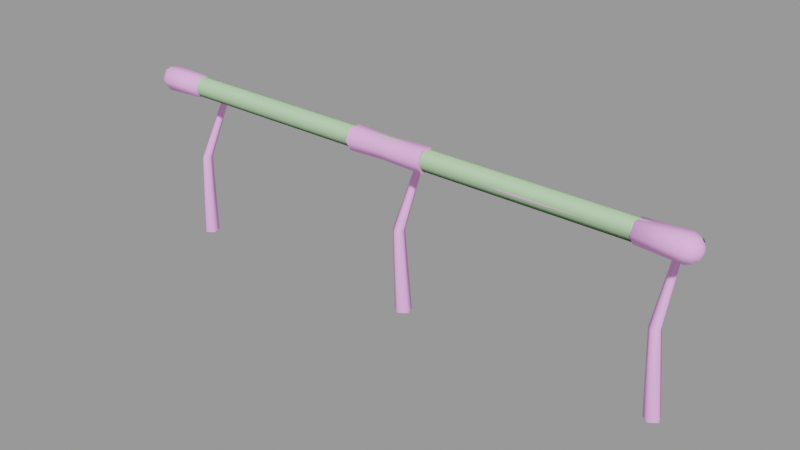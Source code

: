 # Source: handrail001_i1.blend  (saved by Blender 2.92.15; exported with 4.5.12 LTS)
import bpy
from mathutils import Matrix  # noqa: F401  (used for matrix-valued properties, if any)

bpy.ops.wm.read_factory_settings(use_empty=True)
scene = bpy.context.scene
scene.name = 'handrail001_i1.qc'

# ---- collections
col_handrail001_i1 = bpy.data.collections.new('handrail001_i1'); scene.collection.children.link(col_handrail001_i1)

# ---- materials (node trees are filled in below, after node groups)
mat_handrail001_l1 = bpy.data.materials.new('handrail001_L1')
mat_handrail001_l1.use_transparent_shadow = False
mat_handrail001_l1.diffuse_color = (0.99, 0.4564, 0.9775, 1.0)
mat_phy = bpy.data.materials.new('  phy')
mat_phy.use_transparent_shadow = False
mat_phy.diffuse_color = (0.5692, 0.8797, 0.5093, 1.0)

# ---- material node trees

# ---- meshes
me_handrail001_i1_reference = bpy.data.meshes.new('handrail001_i1_reference')
me_handrail001_i1_reference.from_pydata([(60.81, 5.011, 38.11), (59.55, -1.778, 40.31), (60.9, -1.849, 40.31), (59.47, 5.011, 38.11), (-66.29, -5.126, 37.27), (-67.62, -6.07, 39.86), (-67.65, -4.865, 37.77), (-66.36, -2.132, 37.27), (-67.7, -2.455, 37.77), (-56.35, -2.124, 37.65), (-56.3, -4.679, 37.65), (-66.26, -6.623, 39.86), (-67.65, -4.865, 41.95), (-56.27, -5.957, 39.86), (-66.29, -5.126, 42.45), (-67.7, -2.455, 41.95), (-68.7, -2.998, 41.05), (-68.71, -2.313, 39.86), (-69.02, -3.691, 39.86), (-68.7, -2.998, 38.67), (-68.66, -4.368, 38.67), (-68.65, -5.053, 39.86), (-68.66, -4.368, 41.05), (-67.73, -1.25, 39.86), (-56.38, -0.8458, 39.86), (-66.4, -0.6354, 39.86), (-66.36, -2.132, 42.45), (-56.3, -4.679, 42.07), (-56.35, -2.124, 42.07), (-59.83, 6.432, 31.9), (-59.31, -0.9724, 20.18), (-59.78, 0.4894, 20.19), (-59.51, 5.444, 31.91), (-59.83, 6.329, 35.36), (-59.51, 5.342, 35.37), (-59.68, 5.011, 38.11), (-59.26, 4.083, 37.23), (-59.76, -1.778, 40.31), (-59.33, -2.093, 39.08), (-59.79, -0.8339, -0.1702), (-60.46, 1.227, -0.1547), (-61.54, -2.108, -0.1701), (-60.55, -1.876, 20.18), (-60.35, 4.834, 31.91), (-60.35, 4.731, 35.37), (-60.35, 3.51, 36.69), (-60.41, -2.358, 38.31), (-61.11, -1.849, 40.31), (-61.02, 5.011, 38.11), (0.6178, 5.011, 38.11), (-0.7317, -1.814, 40.32), (0.6311, -1.814, 40.32), (-0.7266, 5.011, 38.11), (68.45, -4.368, 41.05), (68.44, -5.053, 39.86), (68.81, -3.691, 39.86), (68.45, -4.368, 38.67), (68.49, -2.998, 38.67), (68.5, -2.313, 39.86), (68.49, -2.998, 41.05), (67.49, -2.455, 41.95), (67.43, -4.865, 41.95), (67.41, -6.07, 39.86), (67.43, -4.865, 37.77), (67.49, -2.455, 37.77), (67.52, -1.25, 39.86), (56.14, -2.124, 37.65), (66.19, -0.6354, 39.86), (66.15, -2.132, 37.27), (66.15, -2.132, 42.45), (66.08, -5.126, 42.45), (66.05, -6.623, 39.86), (66.08, -5.126, 37.27), (56.09, -4.679, 37.65), (56.17, -0.8458, 39.86), (56.14, -2.124, 42.07), (56.09, -4.679, 42.07), (56.06, -5.957, 39.86), (-61.79, -0.9727, 20.19), (-61.19, 5.444, 31.91), (-61.19, 5.342, 35.37), (-61.44, 4.083, 37.23), (-63.3, -0.8344, -0.1545), (-62.63, 1.226, -0.1449), (-61.32, 0.4892, 20.2), (-60.87, 6.432, 31.9), (-60.87, 6.329, 35.36), (-61.5, -2.208, 39.08), (56.94, -2.23, 41.65), (56.99, -1.179, 39.82), (32.94, -1.938, 39.82), (-31.14, -0.8907, 39.82), (32.36, -2.84, 41.39), (56.83, -4.333, 41.65), (-31.37, -1.812, 38.22), (32.36, -2.84, 38.26), (56.94, -2.23, 38.0), (31.76, -4.646, 38.26), (56.83, -4.333, 38.0), (31.73, -5.548, 39.82), (56.77, -5.384, 39.82), (31.76, -4.646, 41.39), (-31.37, -1.812, 41.42), (-31.62, -3.654, 41.42), (-31.62, -4.576, 39.82), (-31.62, -3.654, 38.22), (-1.936, 0.3274, -0.1637), (-0.05439, -1.04, -0.168), (-0.05439, -1.898, 20.19), (-1.355, -0.9528, 20.19), (-0.05439, 4.834, 31.91), (-1.217, 2.539, -0.1568), (-0.8581, 0.5759, 20.19), (-0.8942, 5.444, 31.91), (-0.5734, 6.432, 31.9), (-0.8942, 5.342, 35.37), (-0.5734, 6.329, 35.36), (-1.142, 4.083, 37.23), (-1.153, -2.156, 39.07), (-0.05439, 4.731, 35.37), (-0.05439, 3.51, 36.69), (-0.05028, -2.367, 38.3), (-57.15, -2.23, 38.0), (-57.2, -1.179, 39.82), (-57.04, -4.333, 38.0), (-56.98, -5.384, 39.82), (-57.04, -4.333, 41.65), (-57.15, -2.23, 41.65), (1.052, -2.156, 39.07), (1.033, 4.083, 37.23), (0.7854, 5.342, 35.37), (0.4646, 6.329, 35.36), (0.7854, 5.444, 31.91), (0.4646, 6.432, 31.9), (1.246, -0.9528, 20.19), (0.7493, 0.5759, 20.19), (1.827, 0.3274, -0.1637), (1.108, 2.539, -0.1568), (59.62, 6.329, 35.36), (59.05, 4.083, 37.23), (59.3, 5.342, 35.37), (59.62, 6.432, 31.9), (59.3, 5.444, 31.91), (59.57, 0.4894, 20.19), (59.1, -0.9724, 20.18), (60.25, 2.265, -0.1547), (59.58, 0.2048, -0.1702), (59.12, -2.093, 39.08), (60.2, -2.358, 38.31), (60.14, 3.51, 36.69), (60.14, 4.731, 35.37), (60.14, 4.834, 31.91), (60.34, -1.876, 20.18), (61.33, -1.069, -0.1701), (63.08, 0.2043, -0.1545), (62.41, 2.265, -0.1449), (61.11, 0.4892, 20.2), (61.58, -0.9727, 20.19), (60.66, 6.432, 31.9), (60.98, 5.444, 31.91), (60.66, 6.329, 35.36), (60.98, 5.342, 35.37), (61.23, 4.083, 37.23), (61.29, -2.208, 39.08), (-9.386, -0.6142, 39.83), (-0.6579, -2.211, 42.03), (-0.6579, -0.9423, 39.83), (-9.386, -2.042, 42.3), (-0.6579, -4.748, 42.03), (-9.386, -4.898, 42.3), (-0.6579, -6.017, 39.83), (-9.386, -6.326, 39.83), (-0.6579, -4.748, 37.63), (-9.386, -4.898, 37.35), (-0.6579, -2.211, 37.63), (-9.386, -2.042, 37.35), (9.374, -0.6142, 39.83), (9.374, -2.042, 37.35), (9.374, -4.898, 37.35), (9.374, -6.326, 39.83), (9.374, -4.898, 42.3), (9.374, -2.042, 42.3)], [], [(0, 1, 2), (0, 3, 1), (4, 5, 6), (7, 6, 8), (7, 4, 6), (4, 7, 9), (4, 9, 10), (11, 4, 10), (4, 11, 5), (11, 12, 5), (11, 10, 13), (14, 11, 13), (11, 14, 12), (14, 15, 12), (16, 12, 15), (17, 16, 15), (18, 16, 17), (18, 17, 19), (18, 19, 20), (20, 19, 8), (20, 8, 6), (21, 20, 6), (21, 6, 5), (22, 21, 5), (22, 5, 12), (16, 22, 12), (18, 22, 16), (18, 21, 22), (18, 20, 21), (19, 23, 8), (19, 17, 23), (17, 15, 23), (7, 24, 9), (7, 25, 24), (25, 7, 8), (25, 8, 23), (26, 25, 23), (26, 23, 15), (14, 26, 15), (26, 14, 27), (14, 13, 27), (25, 28, 24), (25, 26, 28), (26, 27, 28), (29, 30, 31), (29, 32, 30), (33, 32, 29), (33, 34, 32), (35, 34, 33), (35, 36, 34), (37, 36, 35), (37, 38, 36), (31, 39, 40), (31, 30, 39), (30, 41, 39), (30, 42, 41), (32, 42, 30), (32, 43, 42), (34, 43, 32), (34, 44, 43), (36, 44, 34), (36, 45, 44), (38, 45, 36), (38, 46, 45), (47, 35, 48), (47, 37, 35), (49, 50, 51), (49, 52, 50), (53, 54, 55), (54, 56, 55), (56, 57, 55), (57, 58, 55), (58, 59, 55), (59, 53, 55), (60, 53, 59), (60, 61, 53), (61, 54, 53), (61, 62, 54), (62, 56, 54), (62, 63, 56), (63, 57, 56), (63, 64, 57), (64, 58, 57), (64, 65, 58), (65, 59, 58), (65, 60, 59), (66, 67, 68), (65, 68, 67), (60, 65, 67), (60, 67, 69), (61, 60, 69), (61, 69, 70), (62, 61, 70), (62, 70, 71), (63, 62, 71), (63, 71, 72), (64, 63, 72), (64, 72, 68), (73, 68, 72), (73, 66, 68), (65, 64, 68), (66, 74, 67), (74, 69, 67), (74, 75, 69), (75, 70, 69), (75, 76, 70), (76, 71, 70), (76, 77, 71), (77, 72, 71), (77, 73, 72), (43, 78, 42), (43, 79, 78), (44, 79, 43), (44, 80, 79), (45, 80, 44), (45, 81, 80), (46, 81, 45), (42, 82, 41), (42, 78, 82), (78, 83, 82), (78, 84, 83), (79, 84, 78), (79, 85, 84), (80, 85, 79), (80, 86, 85), (81, 86, 80), (81, 48, 86), (87, 48, 81), (46, 87, 81), (87, 47, 48), (88, 89, 90), (91, 92, 90), (88, 90, 92), (93, 88, 92), (94, 91, 90), (94, 90, 95), (89, 95, 90), (89, 96, 95), (96, 97, 95), (96, 98, 97), (98, 99, 97), (98, 100, 99), (100, 101, 99), (100, 93, 101), (93, 92, 101), (102, 101, 92), (91, 102, 92), (102, 103, 101), (103, 99, 101), (103, 104, 99), (104, 97, 99), (104, 105, 97), (105, 95, 97), (105, 94, 95), (106, 107, 108), (109, 108, 110), (106, 108, 109), (111, 106, 109), (111, 109, 112), (112, 109, 113), (112, 113, 114), (114, 113, 115), (114, 115, 116), (116, 115, 117), (116, 117, 52), (52, 117, 118), (52, 118, 50), (109, 110, 113), (113, 110, 119), (113, 119, 115), (115, 119, 120), (115, 120, 117), (117, 120, 121), (117, 121, 118), (91, 122, 123), (91, 94, 122), (94, 124, 122), (94, 105, 124), (105, 125, 124), (105, 104, 125), (104, 126, 125), (104, 103, 126), (103, 127, 126), (103, 102, 127), (102, 123, 127), (102, 91, 123), (120, 128, 121), (120, 129, 128), (129, 51, 128), (129, 49, 51), (130, 49, 129), (130, 131, 49), (132, 131, 130), (132, 133, 131), (134, 133, 132), (134, 135, 133), (136, 135, 134), (136, 137, 135), (107, 136, 134), (107, 134, 108), (108, 134, 132), (108, 132, 110), (110, 132, 130), (110, 130, 119), (119, 130, 129), (119, 129, 120), (138, 139, 3), (138, 140, 139), (141, 140, 138), (141, 142, 140), (143, 142, 141), (143, 144, 142), (145, 144, 143), (145, 146, 144), (3, 147, 1), (3, 139, 147), (139, 148, 147), (139, 149, 148), (140, 149, 139), (140, 150, 149), (142, 150, 140), (142, 151, 150), (144, 151, 142), (144, 152, 151), (146, 152, 144), (146, 153, 152), (154, 155, 156), (153, 157, 152), (153, 154, 157), (154, 156, 157), (157, 156, 158), (157, 158, 159), (159, 158, 160), (159, 160, 161), (161, 160, 0), (161, 0, 162), (162, 0, 2), (162, 2, 163), (149, 162, 163), (149, 163, 148), (150, 162, 149), (150, 161, 162), (151, 161, 150), (151, 159, 161), (152, 159, 151), (152, 157, 159), (10, 27, 13), (10, 28, 27), (10, 24, 28), (10, 9, 24), (164, 165, 166), (164, 167, 165), (167, 168, 165), (167, 169, 168), (169, 170, 168), (169, 171, 170), (171, 172, 170), (171, 173, 172), (173, 174, 172), (173, 175, 174), (175, 164, 166), (175, 166, 174), (176, 174, 166), (176, 177, 174), (177, 172, 174), (177, 178, 172), (178, 170, 172), (178, 179, 170), (179, 168, 170), (179, 180, 168), (180, 165, 168), (180, 181, 165), (181, 166, 165), (181, 176, 166), (77, 66, 73), (77, 74, 66), (77, 75, 74), (77, 76, 75), (160, 3, 0), (160, 138, 3), (158, 138, 160), (158, 141, 138), (156, 141, 158), (156, 143, 141), (155, 143, 156), (155, 145, 143), (84, 40, 83), (84, 31, 40), (85, 31, 84), (85, 29, 31), (86, 29, 85), (86, 33, 29), (48, 33, 86), (48, 35, 33), (171, 175, 173), (171, 164, 175), (171, 167, 164), (171, 169, 167), (131, 52, 49), (131, 116, 52), (133, 116, 131), (133, 114, 116), (135, 114, 133), (135, 112, 114), (137, 112, 135), (137, 111, 112), (176, 178, 177), (176, 179, 178), (176, 180, 179), (176, 181, 180)])
me_handrail001_i1_reference.polygons.foreach_set('use_smooth', [True] * 310)
_k = set([(164, 167), (164, 175), (167, 169), (169, 171), (171, 173), (173, 175), (176, 177), (176, 181), (177, 178), (178, 179), (179, 180), (180, 181)])
me_handrail001_i1_reference.attributes.new('sharp_edge', 'BOOLEAN', 'EDGE').data.foreach_set('value', [ (min(e.vertices), max(e.vertices)) in _k for e in me_handrail001_i1_reference.edges])
_uv = me_handrail001_i1_reference.uv_layers.new(name='UVMap')
_uv.uv.foreach_set('vector', [0.1285, 0.1977, 0.1732, 0.2862, 0.1559, 0.2924, 0.1285, 0.1977, 0.1461, 0.1924, 0.1732, 0.2862, 0.6544, 0.8204, 0.691, 0.7971, 0.6544, 0.7971, 0.6177, 0.8204, 0.6544, 0.7971, 0.6177, 0.7971, 0.6177, 0.8204, 0.6544, 0.8204, 0.6544, 0.7971, 0.6544, 0.8204, 0.6177, 0.8204, 0.6177, 0.9939, 0.6544, 0.8204, 0.6177, 0.9939, 0.6544, 0.9939, 0.691, 0.8204, 0.6544, 0.8204, 0.6544, 0.9939, 0.6544, 0.8204, 0.691, 0.8204, 0.691, 0.7971, 0.691, 0.8204, 0.7275, 0.7968, 0.691, 0.7971, 0.691, 0.8204, 0.6544, 0.9939, 0.691, 0.9939, 0.7277, 0.8204, 0.691, 0.8204, 0.691, 0.9939, 0.691, 0.8204, 0.7277, 0.8204, 0.7275, 0.7968, 0.7277, 0.8204, 0.7652, 0.7968, 0.7275, 0.7968, 0.7576, 0.7821, 0.7275, 0.7968, 0.7652, 0.7968, 0.7686, 0.763, 0.7576, 0.7821, 0.7652, 0.7968, 0.7466, 0.763, 0.7576, 0.7821, 0.7686, 0.763, 0.7466, 0.763, 0.7686, 0.763, 0.7576, 0.7439, 0.7466, 0.763, 0.7576, 0.7439, 0.7356, 0.7439, 0.7356, 0.7439, 0.7576, 0.7439, 0.766, 0.7295, 0.7356, 0.7439, 0.766, 0.7295, 0.7272, 0.7295, 0.7246, 0.763, 0.7356, 0.7439, 0.7272, 0.7295, 0.7246, 0.763, 0.7272, 0.7295, 0.7079, 0.763, 0.7356, 0.7821, 0.7246, 0.763, 0.7079, 0.763, 0.7356, 0.7821, 0.7079, 0.763, 0.7275, 0.7968, 0.7576, 0.7821, 0.7356, 0.7821, 0.7275, 0.7968, 0.7466, 0.763, 0.7356, 0.7821, 0.7576, 0.7821, 0.7466, 0.763, 0.7246, 0.763, 0.7356, 0.7821, 0.7466, 0.763, 0.7356, 0.7439, 0.7246, 0.763, 0.7576, 0.7439, 0.7853, 0.763, 0.766, 0.7295, 0.7576, 0.7439, 0.7686, 0.763, 0.7853, 0.763, 0.7686, 0.763, 0.7652, 0.7968, 0.7853, 0.763, 0.8377, 0.8204, 0.801, 0.9939, 0.8377, 0.9939, 0.8377, 0.8204, 0.801, 0.8204, 0.801, 0.9939, 0.801, 0.8204, 0.8377, 0.8204, 0.8377, 0.7971, 0.801, 0.8204, 0.8377, 0.7971, 0.801, 0.7971, 0.7644, 0.8204, 0.801, 0.8204, 0.801, 0.7971, 0.7644, 0.8204, 0.801, 0.7971, 0.7652, 0.7968, 0.7277, 0.8204, 0.7644, 0.8204, 0.7652, 0.7968, 0.7644, 0.8204, 0.7277, 0.8204, 0.7277, 0.9939, 0.7277, 0.8204, 0.691, 0.9939, 0.7277, 0.9939, 0.801, 0.8204, 0.7644, 0.9939, 0.801, 0.9939, 0.801, 0.8204, 0.7644, 0.8204, 0.7644, 0.9939, 0.7644, 0.8204, 0.7277, 0.9939, 0.7644, 0.9939, 0.8319, 0.4185, 0.739, 0.2657, 0.7589, 0.2657, 0.8319, 0.4185, 0.8184, 0.4191, 0.739, 0.2657, 0.8329, 0.4627, 0.8184, 0.4191, 0.8319, 0.4185, 0.8329, 0.4627, 0.8191, 0.4638, 0.8184, 0.4191, 0.8209, 0.4997, 0.8191, 0.4638, 0.8329, 0.4627, 0.8209, 0.4997, 0.8064, 0.4902, 0.8191, 0.4638, 0.7431, 0.5483, 0.8064, 0.4902, 0.8209, 0.4997, 0.7431, 0.5483, 0.7346, 0.5333, 0.8064, 0.4902, 0.7589, 0.2657, 0.7452, 0.003174, 0.7732, 0.001854, 0.7589, 0.2657, 0.739, 0.2657, 0.7452, 0.003174, 0.739, 0.2657, 0.7172, 0.003001, 0.7452, 0.003174, 0.739, 0.2657, 0.7202, 0.2676, 0.7172, 0.003001, 0.8184, 0.4191, 0.7202, 0.2676, 0.739, 0.2657, 0.8184, 0.4191, 0.8055, 0.42, 0.7202, 0.2676, 0.8191, 0.4638, 0.8055, 0.42, 0.8184, 0.4191, 0.8191, 0.4638, 0.8058, 0.4628, 0.8055, 0.42, 0.8064, 0.4902, 0.8058, 0.4628, 0.8191, 0.4638, 0.8064, 0.4902, 0.7926, 0.48, 0.8058, 0.4628, 0.7346, 0.5333, 0.7926, 0.48, 0.8064, 0.4902, 0.7346, 0.5333, 0.7252, 0.5188, 0.7926, 0.48, 0.1559, 0.2924, 0.1461, 0.1924, 0.1285, 0.1977, 0.1559, 0.2924, 0.1732, 0.2862, 0.1461, 0.1924, 0.159, 0.1962, 0.205, 0.2848, 0.1871, 0.2902, 0.159, 0.1962, 0.1766, 0.1909, 0.205, 0.2848, 0.7356, 0.7821, 0.7246, 0.763, 0.7466, 0.763, 0.7246, 0.763, 0.7356, 0.7439, 0.7466, 0.763, 0.7356, 0.7439, 0.7576, 0.7439, 0.7466, 0.763, 0.7576, 0.7439, 0.7686, 0.763, 0.7466, 0.763, 0.7686, 0.763, 0.7576, 0.7821, 0.7466, 0.763, 0.7576, 0.7821, 0.7356, 0.7821, 0.7466, 0.763, 0.7652, 0.7968, 0.7356, 0.7821, 0.7576, 0.7821, 0.7652, 0.7968, 0.7275, 0.7968, 0.7356, 0.7821, 0.7275, 0.7968, 0.7246, 0.763, 0.7356, 0.7821, 0.7275, 0.7968, 0.7079, 0.763, 0.7246, 0.763, 0.7079, 0.763, 0.7356, 0.7439, 0.7246, 0.763, 0.7079, 0.763, 0.7272, 0.7295, 0.7356, 0.7439, 0.7272, 0.7295, 0.7576, 0.7439, 0.7356, 0.7439, 0.7272, 0.7295, 0.766, 0.7295, 0.7576, 0.7439, 0.766, 0.7295, 0.7686, 0.763, 0.7576, 0.7439, 0.766, 0.7295, 0.7853, 0.763, 0.7686, 0.763, 0.7853, 0.763, 0.7576, 0.7821, 0.7686, 0.763, 0.7853, 0.763, 0.7652, 0.7968, 0.7576, 0.7821, 0.8377, 0.9939, 0.801, 0.8204, 0.8377, 0.8204, 0.801, 0.7971, 0.8377, 0.8204, 0.801, 0.8204, 0.7652, 0.7968, 0.801, 0.7971, 0.801, 0.8204, 0.7652, 0.7968, 0.801, 0.8204, 0.7644, 0.8204, 0.7275, 0.7968, 0.7652, 0.7968, 0.7644, 0.8204, 0.7275, 0.7968, 0.7644, 0.8204, 0.7277, 0.8204, 0.691, 0.7971, 0.7275, 0.7968, 0.7277, 0.8204, 0.691, 0.7971, 0.7277, 0.8204, 0.691, 0.8204, 0.6544, 0.7971, 0.691, 0.7971, 0.691, 0.8204, 0.6544, 0.7971, 0.691, 0.8204, 0.6544, 0.8204, 0.6177, 0.7971, 0.6544, 0.7971, 0.6544, 0.8204, 0.6177, 0.7971, 0.6544, 0.8204, 0.6177, 0.8204, 0.6544, 0.9939, 0.6177, 0.8204, 0.6544, 0.8204, 0.6544, 0.9939, 0.6177, 0.9939, 0.6177, 0.8204, 0.801, 0.7971, 0.8377, 0.7971, 0.8377, 0.8204, 0.8377, 0.9939, 0.801, 0.9939, 0.801, 0.8204, 0.801, 0.9939, 0.7644, 0.8204, 0.801, 0.8204, 0.801, 0.9939, 0.7644, 0.9939, 0.7644, 0.8204, 0.7644, 0.9939, 0.7277, 0.8204, 0.7644, 0.8204, 0.7644, 0.9939, 0.7277, 0.9939, 0.7277, 0.8204, 0.7277, 0.9939, 0.691, 0.8204, 0.7277, 0.8204, 0.7277, 0.9939, 0.691, 0.9939, 0.691, 0.8204, 0.691, 0.9939, 0.6544, 0.8204, 0.691, 0.8204, 0.691, 0.9939, 0.6544, 0.9939, 0.6544, 0.8204, 0.7157, 0.4316, 0.6461, 0.2724, 0.6267, 0.2749, 0.7157, 0.4316, 0.7288, 0.4306, 0.6461, 0.2724, 0.7151, 0.4753, 0.7288, 0.4306, 0.7157, 0.4316, 0.7151, 0.4753, 0.7286, 0.4769, 0.7288, 0.4306, 0.7004, 0.4916, 0.7286, 0.4769, 0.7151, 0.4753, 0.7004, 0.4916, 0.7136, 0.5032, 0.7286, 0.4769, 0.6268, 0.5227, 0.7136, 0.5032, 0.7004, 0.4916, 0.6267, 0.2749, 0.6615, 0.000488, 0.6326, 0.001554, 0.6267, 0.2749, 0.6461, 0.2724, 0.6615, 0.000488, 0.6461, 0.2724, 0.6905, 0.000901, 0.6615, 0.000488, 0.6461, 0.2724, 0.6665, 0.2729, 0.6905, 0.000901, 0.7288, 0.4306, 0.6665, 0.2729, 0.6461, 0.2724, 0.7288, 0.4306, 0.7428, 0.4304, 0.6665, 0.2729, 0.7286, 0.4769, 0.7428, 0.4304, 0.7288, 0.4306, 0.7286, 0.4769, 0.7426, 0.4763, 0.7428, 0.4304, 0.7136, 0.5032, 0.7426, 0.4763, 0.7286, 0.4769, 0.7136, 0.5032, 0.7277, 0.5141, 0.7426, 0.4763, 0.6332, 0.5394, 0.7277, 0.5141, 0.7136, 0.5032, 0.6268, 0.5227, 0.6332, 0.5394, 0.7136, 0.5032, 0.6332, 0.5394, 0.641, 0.5553, 0.7277, 0.5141, 0.07966, 0.000495, 0.09668, 0.0, 0.09668, 0.1978, 0.09668, 0.7512, 0.07628, 0.2025, 0.09668, 0.1978, 0.07966, 0.000495, 0.09668, 0.1978, 0.07628, 0.2025, 0.06492, 0.001485, 0.07966, 0.000495, 0.07628, 0.2025, 0.01803, 0.7532, 0.006498, 0.7512, 0.006498, 0.1978, 0.01803, 0.7532, 0.006498, 0.1978, 0.0269, 0.2025, 0.006498, 0.0, 0.0269, 0.2025, 0.006498, 0.1978, 0.006498, 0.0, 0.02352, 0.000495, 0.0269, 0.2025, 0.02352, 0.000495, 0.04033, 0.2075, 0.0269, 0.2025, 0.02352, 0.000495, 0.03826, 0.001485, 0.04033, 0.2075, 0.03826, 0.001485, 0.05159, 0.2078, 0.04033, 0.2075, 0.03826, 0.001485, 0.05159, 0.001981, 0.05159, 0.2078, 0.05159, 0.001981, 0.06285, 0.2075, 0.05159, 0.2078, 0.05159, 0.001981, 0.06492, 0.001485, 0.06285, 0.2075, 0.06492, 0.001485, 0.07628, 0.2025, 0.06285, 0.2075, 0.08515, 0.7532, 0.06285, 0.2075, 0.07628, 0.2025, 0.09668, 0.7512, 0.08515, 0.7532, 0.07628, 0.2025, 0.08515, 0.7532, 0.07148, 0.7553, 0.06285, 0.2075, 0.07148, 0.7553, 0.05159, 0.2078, 0.06285, 0.2075, 0.07148, 0.7553, 0.05159, 0.7554, 0.05159, 0.2078, 0.05159, 0.7554, 0.04033, 0.2075, 0.05159, 0.2078, 0.05159, 0.7554, 0.0317, 0.7553, 0.04033, 0.2075, 0.0317, 0.7553, 0.0269, 0.2025, 0.04033, 0.2075, 0.0317, 0.7553, 0.01803, 0.7532, 0.0269, 0.2025, 0.2973, 1e-05, 0.2663, 0.001542, 0.28, 0.2744, 0.3005, 0.2716, 0.28, 0.2744, 0.369, 0.4315, 0.2973, 1e-05, 0.28, 0.2744, 0.3005, 0.2716, 0.3285, -0.001088, 0.2973, 1e-05, 0.3005, 0.2716, 0.3285, -0.001088, 0.3005, 0.2716, 0.3221, 0.2716, 0.3221, 0.2716, 0.3005, 0.2716, 0.3823, 0.4303, 0.3221, 0.2716, 0.3823, 0.4303, 0.3964, 0.4298, 0.3964, 0.4298, 0.3823, 0.4303, 0.3832, 0.4766, 0.3964, 0.4298, 0.3832, 0.4766, 0.3975, 0.4754, 0.3975, 0.4754, 0.3832, 0.4766, 0.3703, 0.5041, 0.3975, 0.4754, 0.3703, 0.5041, 0.3856, 0.5137, 0.3856, 0.5137, 0.3703, 0.5041, 0.2962, 0.5504, 0.3856, 0.5137, 0.2962, 0.5504, 0.3057, 0.5657, 0.3005, 0.2716, 0.369, 0.4315, 0.3823, 0.4303, 0.3823, 0.4303, 0.369, 0.4315, 0.3695, 0.4757, 0.3823, 0.4303, 0.3695, 0.4757, 0.3832, 0.4766, 0.3832, 0.4766, 0.3695, 0.4757, 0.356, 0.4936, 0.3832, 0.4766, 0.356, 0.4936, 0.3703, 0.5041, 0.3703, 0.5041, 0.356, 0.4936, 0.2868, 0.5349, 0.3703, 0.5041, 0.2868, 0.5349, 0.2962, 0.5504, 0.006498, 0.1978, 0.02352, 0.000495, 0.006498, 0.0, 0.006498, 0.1978, 0.0269, 0.2025, 0.02352, 0.000495, 0.0269, 0.2025, 0.03826, 0.001485, 0.02352, 0.000495, 0.0269, 0.2025, 0.04033, 0.2075, 0.03826, 0.001485, 0.04033, 0.2075, 0.05159, 0.001981, 0.03826, 0.001485, 0.04033, 0.2075, 0.05159, 0.2078, 0.05159, 0.001981, 0.05159, 0.2078, 0.06492, 0.001485, 0.05159, 0.001981, 0.05159, 0.2078, 0.06285, 0.2075, 0.06492, 0.001485, 0.06285, 0.2075, 0.07966, 0.000495, 0.06492, 0.001485, 0.06285, 0.2075, 0.07628, 0.2025, 0.07966, 0.000495, 0.07628, 0.2025, 0.09668, 0.0, 0.07966, 0.000495, 0.07628, 0.2025, 0.09668, 0.1978, 0.09668, 0.0, 0.5434, 0.4914, 0.4769, 0.5389, 0.4696, 0.5222, 0.5434, 0.4914, 0.5566, 0.503, 0.4769, 0.5389, 0.5566, 0.503, 0.4845, 0.5552, 0.4769, 0.5389, 0.5566, 0.503, 0.5707, 0.5139, 0.4845, 0.5552, 0.5716, 0.4767, 0.5707, 0.5139, 0.5566, 0.503, 0.5716, 0.4767, 0.5856, 0.476, 0.5707, 0.5139, 0.5718, 0.4304, 0.5856, 0.476, 0.5716, 0.4767, 0.5718, 0.4304, 0.5858, 0.4301, 0.5856, 0.476, 0.4892, 0.2723, 0.5858, 0.4301, 0.5718, 0.4304, 0.4892, 0.2723, 0.5106, 0.2726, 0.5858, 0.4301, 0.4939, 0.001021, 0.5106, 0.2726, 0.4892, 0.2723, 0.4939, 0.001021, 0.5251, 0.000739, 0.5106, 0.2726, 0.4629, 0.001767, 0.4939, 0.001021, 0.4892, 0.2723, 0.4629, 0.001767, 0.4892, 0.2723, 0.4688, 0.2748, 0.4688, 0.2748, 0.4892, 0.2723, 0.5718, 0.4304, 0.4688, 0.2748, 0.5718, 0.4304, 0.5586, 0.4313, 0.5586, 0.4313, 0.5718, 0.4304, 0.5716, 0.4767, 0.5586, 0.4313, 0.5716, 0.4767, 0.5581, 0.4751, 0.5581, 0.4751, 0.5716, 0.4767, 0.5566, 0.503, 0.5581, 0.4751, 0.5566, 0.503, 0.5434, 0.4914, 0.8329, 0.4627, 0.8064, 0.4902, 0.8209, 0.4997, 0.8329, 0.4627, 0.8191, 0.4638, 0.8064, 0.4902, 0.8319, 0.4185, 0.8191, 0.4638, 0.8329, 0.4627, 0.8319, 0.4185, 0.8184, 0.4191, 0.8191, 0.4638, 0.7589, 0.2657, 0.8184, 0.4191, 0.8319, 0.4185, 0.7589, 0.2657, 0.739, 0.2657, 0.8184, 0.4191, 0.7732, 0.001854, 0.739, 0.2657, 0.7589, 0.2657, 0.7732, 0.001854, 0.7452, 0.003174, 0.739, 0.2657, 0.8209, 0.4997, 0.7346, 0.5333, 0.7431, 0.5483, 0.8209, 0.4997, 0.8064, 0.4902, 0.7346, 0.5333, 0.8064, 0.4902, 0.7252, 0.5188, 0.7346, 0.5333, 0.8064, 0.4902, 0.7926, 0.48, 0.7252, 0.5188, 0.8191, 0.4638, 0.7926, 0.48, 0.8064, 0.4902, 0.8191, 0.4638, 0.8058, 0.4628, 0.7926, 0.48, 0.8184, 0.4191, 0.8058, 0.4628, 0.8191, 0.4638, 0.8184, 0.4191, 0.8055, 0.42, 0.8058, 0.4628, 0.739, 0.2657, 0.8055, 0.42, 0.8184, 0.4191, 0.739, 0.2657, 0.7202, 0.2676, 0.8055, 0.42, 0.7452, 0.003174, 0.7202, 0.2676, 0.739, 0.2657, 0.7452, 0.003174, 0.7172, 0.003001, 0.7202, 0.2676, 0.6615, 0.000488, 0.6905, 0.000901, 0.6665, 0.2729, 0.6326, 0.001554, 0.6461, 0.2724, 0.6267, 0.2749, 0.6326, 0.001554, 0.6615, 0.000488, 0.6461, 0.2724, 0.6615, 0.000488, 0.6665, 0.2729, 0.6461, 0.2724, 0.6461, 0.2724, 0.6665, 0.2729, 0.7428, 0.4304, 0.6461, 0.2724, 0.7428, 0.4304, 0.7288, 0.4306, 0.7288, 0.4306, 0.7428, 0.4304, 0.7426, 0.4763, 0.7288, 0.4306, 0.7426, 0.4763, 0.7286, 0.4769, 0.7286, 0.4769, 0.7426, 0.4763, 0.7277, 0.5141, 0.7286, 0.4769, 0.7277, 0.5141, 0.7136, 0.5032, 0.7136, 0.5032, 0.7277, 0.5141, 0.641, 0.5553, 0.7136, 0.5032, 0.641, 0.5553, 0.6332, 0.5394, 0.7004, 0.4916, 0.7136, 0.5032, 0.6332, 0.5394, 0.7004, 0.4916, 0.6332, 0.5394, 0.6268, 0.5227, 0.7151, 0.4753, 0.7136, 0.5032, 0.7004, 0.4916, 0.7151, 0.4753, 0.7286, 0.4769, 0.7136, 0.5032, 0.7157, 0.4316, 0.7286, 0.4769, 0.7151, 0.4753, 0.7157, 0.4316, 0.7288, 0.4306, 0.7286, 0.4769, 0.6267, 0.2749, 0.7288, 0.4306, 0.7157, 0.4316, 0.6267, 0.2749, 0.6461, 0.2724, 0.7288, 0.4306, 0.7435, 0.6829, 0.7416, 0.7262, 0.7545, 0.705, 0.7435, 0.6829, 0.7169, 0.7252, 0.7416, 0.7262, 0.7435, 0.6829, 0.7057, 0.7031, 0.7169, 0.7252, 0.7435, 0.6829, 0.7189, 0.6824, 0.7057, 0.7031, 0.4716, 0.7964, 0.4942, 0.8889, 0.4717, 0.8889, 0.4716, 0.7964, 0.4941, 0.7964, 0.4942, 0.8889, 0.4941, 0.7964, 0.5166, 0.8889, 0.4942, 0.8889, 0.4941, 0.7964, 0.5165, 0.7964, 0.5166, 0.8889, 0.5165, 0.7964, 0.5389, 0.8889, 0.5166, 0.8889, 0.5165, 0.7964, 0.5389, 0.7964, 0.5389, 0.8889, 0.5389, 0.7964, 0.5613, 0.8889, 0.5389, 0.8889, 0.5389, 0.7964, 0.5613, 0.7964, 0.5613, 0.8889, 0.5613, 0.7964, 0.5837, 0.8889, 0.5613, 0.8889, 0.5613, 0.7964, 0.5838, 0.7964, 0.5837, 0.8889, 0.5838, 0.7964, 0.6062, 0.7964, 0.6062, 0.8889, 0.5838, 0.7964, 0.6062, 0.8889, 0.5837, 0.8889, 0.6062, 0.9953, 0.5837, 0.8889, 0.6062, 0.8889, 0.6062, 0.9953, 0.5838, 0.9953, 0.5837, 0.8889, 0.5838, 0.9953, 0.5613, 0.8889, 0.5837, 0.8889, 0.5838, 0.9953, 0.5613, 0.9953, 0.5613, 0.8889, 0.5613, 0.9953, 0.5389, 0.8889, 0.5613, 0.8889, 0.5613, 0.9953, 0.5389, 0.9953, 0.5389, 0.8889, 0.5389, 0.9953, 0.5166, 0.8889, 0.5389, 0.8889, 0.5389, 0.9953, 0.5165, 0.9953, 0.5166, 0.8889, 0.5165, 0.9953, 0.4942, 0.8889, 0.5166, 0.8889, 0.5165, 0.9953, 0.4941, 0.9953, 0.4942, 0.8889, 0.4941, 0.9953, 0.4717, 0.8889, 0.4942, 0.8889, 0.4941, 0.9953, 0.4716, 0.9953, 0.4717, 0.8889, 0.7545, 0.705, 0.7189, 0.6824, 0.7435, 0.6829, 0.7545, 0.705, 0.7057, 0.7031, 0.7189, 0.6824, 0.7545, 0.705, 0.7169, 0.7252, 0.7057, 0.7031, 0.7545, 0.705, 0.7416, 0.7262, 0.7169, 0.7252, 0.9412, 0.5927, 0.9293, 0.5599, 0.9437, 0.5602, 0.9412, 0.5927, 0.9301, 0.5924, 0.9293, 0.5599, 0.9404, 0.6295, 0.9301, 0.5924, 0.9412, 0.5927, 0.9404, 0.6295, 0.9293, 0.6294, 0.9301, 0.5924, 0.9453, 0.7694, 0.9293, 0.6294, 0.9404, 0.6295, 0.9453, 0.7694, 0.9289, 0.7693, 0.9293, 0.6294, 0.9538, 0.9875, 0.9289, 0.7693, 0.9453, 0.7694, 0.9538, 0.9875, 0.9307, 0.987, 0.9289, 0.7693, 0.9453, 0.7694, 0.9307, 0.987, 0.9538, 0.9875, 0.9453, 0.7694, 0.9289, 0.7693, 0.9307, 0.987, 0.9404, 0.6295, 0.9289, 0.7693, 0.9453, 0.7694, 0.9404, 0.6295, 0.9293, 0.6294, 0.9289, 0.7693, 0.9412, 0.5927, 0.9293, 0.6294, 0.9404, 0.6295, 0.9412, 0.5927, 0.9301, 0.5924, 0.9293, 0.6294, 0.9437, 0.5602, 0.9301, 0.5924, 0.9412, 0.5927, 0.9437, 0.5602, 0.9293, 0.5599, 0.9301, 0.5924, 0.2649, 0.7501, 0.2994, 0.7302, 0.2764, 0.7302, 0.2649, 0.7501, 0.3109, 0.7501, 0.2994, 0.7302, 0.2649, 0.7501, 0.2994, 0.77, 0.3109, 0.7501, 0.2649, 0.7501, 0.2764, 0.77, 0.2994, 0.77, 0.9787, 0.5926, 0.966, 0.5601, 0.9803, 0.5601, 0.9787, 0.5926, 0.9676, 0.5926, 0.966, 0.5601, 0.9787, 0.6295, 0.9676, 0.5926, 0.9787, 0.5926, 0.9787, 0.6295, 0.9676, 0.6295, 0.9676, 0.5926, 0.9817, 0.769, 0.9676, 0.6295, 0.9787, 0.6295, 0.9817, 0.769, 0.9646, 0.769, 0.9676, 0.6295, 0.9856, 0.9863, 0.9646, 0.769, 0.9817, 0.769, 0.9856, 0.9863, 0.9608, 0.9863, 0.9646, 0.769, 0.3479, 0.7262, 0.3134, 0.7063, 0.3364, 0.7063, 0.3479, 0.7262, 0.3019, 0.7262, 0.3134, 0.7063, 0.3479, 0.7262, 0.3134, 0.7462, 0.3019, 0.7262, 0.3479, 0.7262, 0.3364, 0.7462, 0.3134, 0.7462])
me_handrail001_i1_reference.materials.append(mat_handrail001_l1)
me_handrail001_i1_reference.use_remesh_fix_poles = True
me_handrail001_i1_reference.use_remesh_preserve_attributes = False
me_handrail001_i1_reference.use_mirror_vertex_groups = False
me_handrail001_i1_reference.update()
me_handrail001_i1_reference.normals_split_custom_set([tuple(v) for v in zip(*[iter([0.6182, 0.5309, 0.5797, -0.5724, 0.2429, 0.7831, 0.5869, 0.2516, 0.7695, 0.6182, 0.5309, 0.5797, -0.6123, 0.5277, 0.5888, -0.5724, 0.2429, 0.7831, -0.1728, -0.4955, -0.8512, -0.5542, -0.8324, 1.219e-05, -0.5635, -0.4227, -0.7098, -0.1952, 0.4871, -0.8512, -0.5635, -0.4227, -0.7098, -0.5822, 0.3966, -0.7098, -0.1952, 0.4871, -0.8512, -0.1728, -0.4955, -0.8512, -0.5635, -0.4227, -0.7098, -0.1728, -0.4955, -0.8512, -0.1952, 0.4871, -0.8512, 0.5181, 0.4366, -0.7355, -0.1728, -0.4955, -0.8512, 0.5181, 0.4366, -0.7355, 0.5375, -0.4125, -0.7355, -0.1617, -0.9868, 1.156e-05, -0.1728, -0.4955, -0.8512, 0.5375, -0.4125, -0.7355, -0.1728, -0.4955, -0.8512, -0.1617, -0.9868, 1.156e-05, -0.5542, -0.8324, 1.219e-05, -0.1617, -0.9868, 1.156e-05, -0.5635, -0.4227, 0.7098, -0.5542, -0.8324, 1.219e-05, -0.1617, -0.9868, 1.156e-05, 0.5375, -0.4125, -0.7355, 0.5472, -0.837, -7.59e-06, -0.1728, -0.4955, 0.8512, -0.1617, -0.9868, 1.156e-05, 0.5472, -0.837, -7.59e-06, -0.1617, -0.9868, 1.156e-05, -0.1728, -0.4955, 0.8512, -0.5635, -0.4227, 0.7098, -0.1728, -0.4955, 0.8512, -0.5822, 0.3966, 0.7097, -0.5635, -0.4227, 0.7098, -0.8837, 0.2188, 0.4138, -0.5635, -0.4227, 0.7098, -0.5822, 0.3966, 0.7097, -0.8892, 0.4576, 4.666e-06, -0.8837, 0.2188, 0.4138, -0.5822, 0.3966, 0.7097, -0.9997, -0.0228, -2.041e-07, -0.8837, 0.2188, 0.4138, -0.8892, 0.4576, 4.666e-06, -0.9997, -0.0228, -2.041e-07, -0.8892, 0.4576, 4.666e-06, -0.8837, 0.2188, -0.4138, -0.9997, -0.0228, -2.041e-07, -0.8837, 0.2188, -0.4138, -0.8728, -0.2588, -0.4138, -0.8728, -0.2588, -0.4138, -0.8837, 0.2188, -0.4138, -0.5822, 0.3966, -0.7098, -0.8728, -0.2588, -0.4138, -0.5822, 0.3966, -0.7098, -0.5635, -0.4227, -0.7098, -0.8674, -0.4977, -4.523e-06, -0.8728, -0.2588, -0.4138, -0.5635, -0.4227, -0.7098, -0.8674, -0.4977, -4.523e-06, -0.5635, -0.4227, -0.7098, -0.5542, -0.8324, 1.219e-05, -0.8728, -0.2588, 0.4138, -0.8674, -0.4977, -4.523e-06, -0.5542, -0.8324, 1.219e-05, -0.8728, -0.2588, 0.4138, -0.5542, -0.8324, 1.219e-05, -0.5635, -0.4227, 0.7098, -0.8837, 0.2188, 0.4138, -0.8728, -0.2588, 0.4138, -0.5635, -0.4227, 0.7098, -0.9997, -0.0228, -2.041e-07, -0.8728, -0.2588, 0.4138, -0.8837, 0.2188, 0.4138, -0.9997, -0.0228, -2.041e-07, -0.8674, -0.4977, -4.523e-06, -0.8728, -0.2588, 0.4138, -0.9997, -0.0228, -2.041e-07, -0.8728, -0.2588, -0.4138, -0.8674, -0.4977, -4.523e-06, -0.8837, 0.2188, -0.4138, -0.5915, 0.8063, -7.042e-06, -0.5822, 0.3966, -0.7098, -0.8837, 0.2188, -0.4138, -0.8892, 0.4576, 4.666e-06, -0.5915, 0.8063, -7.042e-06, -0.8892, 0.4576, 4.666e-06, -0.5822, 0.3966, 0.7097, -0.5915, 0.8063, -7.042e-06, -0.1952, 0.4871, -0.8512, 0.5085, 0.8611, -5.208e-06, 0.5181, 0.4366, -0.7355, -0.1952, 0.4871, -0.8512, -0.2065, 0.9785, -7.32e-06, 0.5085, 0.8611, -5.208e-06, -0.2065, 0.9785, -7.32e-06, -0.1952, 0.4871, -0.8512, -0.5822, 0.3966, -0.7098, -0.2065, 0.9785, -7.32e-06, -0.5822, 0.3966, -0.7098, -0.5915, 0.8063, -7.042e-06, -0.1953, 0.4871, 0.8512, -0.2065, 0.9785, -7.32e-06, -0.5915, 0.8063, -7.042e-06, -0.1953, 0.4871, 0.8512, -0.5915, 0.8063, -7.042e-06, -0.5822, 0.3966, 0.7097, -0.1728, -0.4955, 0.8512, -0.1953, 0.4871, 0.8512, -0.5822, 0.3966, 0.7097, -0.1953, 0.4871, 0.8512, -0.1728, -0.4955, 0.8512, 0.5375, -0.4125, 0.7355, -0.1728, -0.4955, 0.8512, 0.5472, -0.837, -7.59e-06, 0.5375, -0.4125, 0.7355, -0.2065, 0.9785, -7.32e-06, 0.5181, 0.4366, 0.7355, 0.5085, 0.8611, -5.208e-06, -0.2065, 0.9785, -7.32e-06, -0.1953, 0.4871, 0.8512, 0.5181, 0.4366, 0.7355, -0.1953, 0.4871, 0.8512, 0.5375, -0.4125, 0.7355, 0.5181, 0.4366, 0.7355, 0.5926, 0.7858, -0.1771, 0.9532, -0.2943, 0.06992, 0.5918, 0.7847, -0.1842, 0.5926, 0.7858, -0.1771, 0.9526, -0.2941, 0.07774, 0.9532, -0.2943, 0.06992, 0.5899, 0.7879, 0.1764, 0.9526, -0.2941, 0.07774, 0.5926, 0.7858, -0.1771, 0.5899, 0.7879, 0.1764, 0.9548, -0.2592, -0.1452, 0.9526, -0.2941, 0.07774, 0.6123, 0.5277, 0.5888, 0.9548, -0.2592, -0.1452, 0.5899, 0.7879, 0.1764, 0.6123, 0.5277, 0.5888, 0.9465, -0.1469, -0.2874, 0.9548, -0.2592, -0.1452, 0.5724, 0.243, 0.7831, 0.9465, -0.1469, -0.2874, 0.6123, 0.5277, 0.5888, 0.5724, 0.243, 0.7831, 0.9518, -0.09043, -0.2931, 0.9465, -0.1469, -0.2874, 0.5918, 0.7847, -0.1842, 0.9507, -0.309, -0.02462, 0.5879, 0.8089, 0.009778, 0.5918, 0.7847, -0.1842, 0.9532, -0.2943, 0.06992, 0.9507, -0.309, -0.02462, 0.9532, -0.2943, 0.06992, 0.0003995, -0.9999, 0.01136, 0.9507, -0.309, -0.02462, 0.9532, -0.2943, 0.06992, 0.001992, -0.9634, 0.268, 0.0003995, -0.9999, 0.01136, 0.9526, -0.2941, 0.07774, 0.001992, -0.9634, 0.268, 0.9532, -0.2943, 0.06992, 0.9526, -0.2941, 0.07774, 0.001823, -0.9686, 0.2485, 0.001992, -0.9634, 0.268, 0.9548, -0.2592, -0.1452, 0.001823, -0.9686, 0.2485, 0.9526, -0.2941, 0.07774, 0.9548, -0.2592, -0.1452, 1.327e-05, -0.9316, -0.3634, 0.001823, -0.9686, 0.2485, 0.9465, -0.1469, -0.2874, 1.327e-05, -0.9316, -0.3634, 0.9548, -0.2592, -0.1452, 0.9465, -0.1469, -0.2874, 0.004324, -0.5448, -0.8386, 1.327e-05, -0.9316, -0.3634, 0.9518, -0.09043, -0.2931, 0.004324, -0.5448, -0.8386, 0.9465, -0.1469, -0.2874, 0.9518, -0.09043, -0.2931, 0.00834, -0.2754, -0.9613, 0.004324, -0.5448, -0.8386, -0.5869, 0.2516, 0.7695, 0.6123, 0.5277, 0.5888, -0.6182, 0.5308, 0.5797, -0.5869, 0.2516, 0.7695, 0.5724, 0.243, 0.7831, 0.6123, 0.5277, 0.5888, 0.6151, 0.5302, 0.5836, -0.5798, 0.2489, 0.7758, 0.5798, 0.2493, 0.7757, 0.6151, 0.5302, 0.5836, -0.6151, 0.5299, 0.5839, -0.5798, 0.2489, 0.7758, 0.8728, -0.2588, 0.4138, 0.8674, -0.4977, -2.26e-06, 0.9997, -0.02279, 2.041e-07, 0.8674, -0.4977, -2.26e-06, 0.8728, -0.2588, -0.4138, 0.9997, -0.02279, 2.041e-07, 0.8728, -0.2588, -0.4138, 0.8837, 0.2188, -0.4138, 0.9997, -0.02279, 2.041e-07, 0.8837, 0.2188, -0.4138, 0.8892, 0.4576, 2.443e-06, 0.9997, -0.02279, 2.041e-07, 0.8892, 0.4576, 2.443e-06, 0.8837, 0.2188, 0.4138, 0.9997, -0.02279, 2.041e-07, 0.8837, 0.2188, 0.4138, 0.8728, -0.2588, 0.4138, 0.9997, -0.02279, 2.041e-07, 0.5822, 0.3966, 0.7098, 0.8728, -0.2588, 0.4138, 0.8837, 0.2188, 0.4138, 0.5822, 0.3966, 0.7098, 0.5635, -0.4227, 0.7098, 0.8728, -0.2588, 0.4138, 0.5635, -0.4227, 0.7098, 0.8674, -0.4977, -2.26e-06, 0.8728, -0.2588, 0.4138, 0.5635, -0.4227, 0.7098, 0.5542, -0.8324, -8.778e-06, 0.8674, -0.4977, -2.26e-06, 0.5542, -0.8324, -8.778e-06, 0.8728, -0.2588, -0.4138, 0.8674, -0.4977, -2.26e-06, 0.5542, -0.8324, -8.778e-06, 0.5635, -0.4227, -0.7098, 0.8728, -0.2588, -0.4138, 0.5635, -0.4227, -0.7098, 0.8837, 0.2188, -0.4138, 0.8728, -0.2588, -0.4138, 0.5635, -0.4227, -0.7098, 0.5822, 0.3966, -0.7098, 0.8837, 0.2188, -0.4138, 0.5822, 0.3966, -0.7098, 0.8892, 0.4576, 2.443e-06, 0.8837, 0.2188, -0.4138, 0.5822, 0.3966, -0.7098, 0.5915, 0.8063, 1.044e-05, 0.8892, 0.4576, 2.443e-06, 0.5915, 0.8063, 1.044e-05, 0.8837, 0.2188, 0.4138, 0.8892, 0.4576, 2.443e-06, 0.5915, 0.8063, 1.044e-05, 0.5822, 0.3966, 0.7098, 0.8837, 0.2188, 0.4138, -0.5181, 0.4366, -0.7355, 0.2065, 0.9785, 9.93e-06, 0.1953, 0.4871, -0.8512, 0.5915, 0.8063, 1.044e-05, 0.1953, 0.4871, -0.8512, 0.2065, 0.9785, 9.93e-06, 0.5822, 0.3966, 0.7098, 0.5915, 0.8063, 1.044e-05, 0.2065, 0.9785, 9.93e-06, 0.5822, 0.3966, 0.7098, 0.2065, 0.9785, 9.93e-06, 0.1952, 0.4871, 0.8512, 0.5635, -0.4227, 0.7098, 0.5822, 0.3966, 0.7098, 0.1952, 0.4871, 0.8512, 0.5635, -0.4227, 0.7098, 0.1952, 0.4871, 0.8512, 0.1728, -0.4955, 0.8512, 0.5542, -0.8324, -8.778e-06, 0.5635, -0.4227, 0.7098, 0.1728, -0.4955, 0.8512, 0.5542, -0.8324, -8.778e-06, 0.1728, -0.4955, 0.8512, 0.1617, -0.9868, -1.159e-05, 0.5635, -0.4227, -0.7098, 0.5542, -0.8324, -8.778e-06, 0.1617, -0.9868, -1.159e-05, 0.5635, -0.4227, -0.7098, 0.1617, -0.9868, -1.159e-05, 0.1729, -0.4955, -0.8512, 0.5822, 0.3966, -0.7098, 0.5635, -0.4227, -0.7098, 0.1729, -0.4955, -0.8512, 0.5822, 0.3966, -0.7098, 0.1729, -0.4955, -0.8512, 0.1953, 0.4871, -0.8512, -0.5375, -0.4125, -0.7355, 0.1953, 0.4871, -0.8512, 0.1729, -0.4955, -0.8512, -0.5375, -0.4125, -0.7355, -0.5181, 0.4366, -0.7355, 0.1953, 0.4871, -0.8512, 0.5915, 0.8063, 1.044e-05, 0.5822, 0.3966, -0.7098, 0.1953, 0.4871, -0.8512, -0.5181, 0.4366, -0.7355, -0.5084, 0.8611, -7.453e-06, 0.2065, 0.9785, 9.93e-06, -0.5084, 0.8611, -7.453e-06, 0.1952, 0.4871, 0.8512, 0.2065, 0.9785, 9.93e-06, -0.5084, 0.8611, -7.453e-06, -0.5181, 0.4366, 0.7355, 0.1952, 0.4871, 0.8512, -0.5181, 0.4366, 0.7355, 0.1728, -0.4955, 0.8512, 0.1952, 0.4871, 0.8512, -0.5181, 0.4366, 0.7355, -0.5375, -0.4125, 0.7355, 0.1728, -0.4955, 0.8512, -0.5375, -0.4125, 0.7355, 0.1617, -0.9868, -1.159e-05, 0.1728, -0.4955, 0.8512, -0.5375, -0.4125, 0.7355, -0.5471, -0.837, 6.729e-06, 0.1617, -0.9868, -1.159e-05, -0.5471, -0.837, 6.729e-06, 0.1729, -0.4955, -0.8512, 0.1617, -0.9868, -1.159e-05, -0.5471, -0.837, 6.729e-06, -0.5375, -0.4125, -0.7355, 0.1729, -0.4955, -0.8512, 0.001823, -0.9686, 0.2485, -0.9475, -0.2913, 0.1317, 0.001992, -0.9634, 0.268, 0.001823, -0.9686, 0.2485, -0.9519, -0.2921, 0.09281, -0.9475, -0.2913, 0.1317, 1.327e-05, -0.9316, -0.3634, -0.9519, -0.2921, 0.09281, 0.001823, -0.9686, 0.2485, 1.327e-05, -0.9316, -0.3634, -0.9548, -0.2592, -0.1452, -0.9519, -0.2921, 0.09281, 0.004324, -0.5448, -0.8386, -0.9548, -0.2592, -0.1452, 1.327e-05, -0.9316, -0.3634, 0.004324, -0.5448, -0.8386, -0.9441, -0.1394, -0.2988, -0.9548, -0.2592, -0.1452, 0.00834, -0.2754, -0.9613, -0.9441, -0.1394, -0.2988, 0.004324, -0.5448, -0.8386, 0.001992, -0.9634, 0.268, -0.9486, -0.3092, 0.06785, 0.0003995, -0.9999, 0.01136, 0.001992, -0.9634, 0.268, -0.9475, -0.2913, 0.1317, -0.9486, -0.3092, 0.06785, -0.9475, -0.2913, 0.1317, -0.586, 0.8076, 0.06688, -0.9486, -0.3092, 0.06785, -0.9475, -0.2913, 0.1317, -0.5965, 0.7892, -0.146, -0.586, 0.8076, 0.06688, -0.9519, -0.2921, 0.09281, -0.5965, 0.7892, -0.146, -0.9475, -0.2913, 0.1317, -0.9519, -0.2921, 0.09281, -0.5948, 0.7863, -0.1672, -0.5965, 0.7892, -0.146, -0.9548, -0.2592, -0.1452, -0.5948, 0.7863, -0.1672, -0.9519, -0.2921, 0.09281, -0.9548, -0.2592, -0.1452, -0.59, 0.7879, 0.1764, -0.5948, 0.7863, -0.1672, -0.9441, -0.1394, -0.2988, -0.59, 0.7879, 0.1764, -0.9548, -0.2592, -0.1452, -0.9441, -0.1394, -0.2988, -0.6182, 0.5308, 0.5797, -0.59, 0.7879, 0.1764, -0.9459, -0.07531, -0.3156, -0.6182, 0.5308, 0.5797, -0.9441, -0.1394, -0.2988, 0.00834, -0.2754, -0.9613, -0.9459, -0.07531, -0.3156, -0.9441, -0.1394, -0.2988, -0.9459, -0.07531, -0.3156, -0.5869, 0.2516, 0.7695, -0.6182, 0.5308, 0.5797, -0.02168, 0.5027, 0.8642, -0.03106, 0.9995, -0.0004219, -0.007385, 1.0, -5.057e-06, 0.002267, 1.0, 3.847e-06, -0.006592, 0.5008, 0.8655, -0.007385, 1.0, -5.057e-06, -0.02168, 0.5027, 0.8642, -0.007385, 1.0, -5.057e-06, -0.006592, 0.5008, 0.8655, -0.002764, -0.4995, 0.8663, -0.02168, 0.5027, 0.8642, -0.006592, 0.5008, 0.8655, 0.003996, 0.4996, -0.8663, 0.002267, 1.0, 3.847e-06, -0.007385, 1.0, -5.057e-06, 0.003996, 0.4996, -0.8663, -0.007385, 1.0, -5.057e-06, -0.006592, 0.5008, -0.8655, -0.03106, 0.9995, -0.0004219, -0.006592, 0.5008, -0.8655, -0.007385, 1.0, -5.057e-06, -0.03106, 0.9995, -0.0004219, -0.02168, 0.5027, -0.8642, -0.006592, 0.5008, -0.8655, -0.02168, 0.5027, -0.8642, -0.005071, -0.4998, -0.8661, -0.006592, 0.5008, -0.8655, -0.02168, 0.5027, -0.8642, -0.002763, -0.4994, -0.8663, -0.005071, -0.4998, -0.8661, -0.002763, -0.4994, -0.8663, -0.004473, -1.0, 4.792e-06, -0.005071, -0.4998, -0.8661, -0.002763, -0.4994, -0.8663, 0.00655, -1.0, 1.694e-05, -0.004473, -1.0, 4.792e-06, 0.00655, -1.0, 1.694e-05, -0.005082, -0.4998, 0.8662, -0.004473, -1.0, 4.792e-06, 0.00655, -1.0, 1.694e-05, -0.002764, -0.4995, 0.8663, -0.005082, -0.4998, 0.8662, -0.002764, -0.4995, 0.8663, -0.006592, 0.5008, 0.8655, -0.005082, -0.4998, 0.8662, 0.003995, 0.4996, 0.8662, -0.005082, -0.4998, 0.8662, -0.006592, 0.5008, 0.8655, 0.002267, 1.0, 3.847e-06, 0.003995, 0.4996, 0.8662, -0.006592, 0.5008, 0.8655, 0.003995, 0.4996, 0.8662, 0.006818, -0.5002, 0.8659, -0.005082, -0.4998, 0.8662, 0.006818, -0.5002, 0.8659, -0.004473, -1.0, 4.792e-06, -0.005082, -0.4998, 0.8662, 0.006818, -0.5002, 0.8659, 0.008383, -1.0, 1.336e-05, -0.004473, -1.0, 4.792e-06, 0.008383, -1.0, 1.336e-05, -0.005071, -0.4998, -0.8661, -0.004473, -1.0, 4.792e-06, 0.008383, -1.0, 1.336e-05, 0.006813, -0.5003, -0.8658, -0.005071, -0.4998, -0.8661, 0.006813, -0.5003, -0.8658, -0.006592, 0.5008, -0.8655, -0.005071, -0.4998, -0.8661, 0.006813, -0.5003, -0.8658, 0.003996, 0.4996, -0.8663, -0.006592, 0.5008, -0.8655, -0.951, -0.3092, 0.007702, 1.044e-05, -0.9991, -0.04212, -7.304e-07, -0.9699, 0.2435, -0.9514, -0.2927, 0.0958, -7.304e-07, -0.9699, 0.2435, 4.379e-06, -0.9684, 0.2494, -0.951, -0.3092, 0.007702, -7.304e-07, -0.9699, 0.2435, -0.9514, -0.2927, 0.0958, -0.5866, 0.8051, 0.08803, -0.951, -0.3092, 0.007702, -0.9514, -0.2927, 0.0958, -0.5866, 0.8051, 0.08803, -0.9514, -0.2927, 0.0958, -0.5973, 0.7902, -0.1373, -0.5973, 0.7902, -0.1373, -0.9514, -0.2927, 0.0958, -0.9522, -0.2928, 0.08723, -0.5973, 0.7902, -0.1373, -0.9522, -0.2928, 0.08723, -0.5938, 0.7867, -0.1689, -0.5938, 0.7867, -0.1689, -0.9522, -0.2928, 0.08723, -0.9548, -0.2592, -0.1452, -0.5938, 0.7867, -0.1689, -0.9548, -0.2592, -0.1452, -0.59, 0.7879, 0.1764, -0.59, 0.7879, 0.1764, -0.9548, -0.2592, -0.1452, -0.9453, -0.1421, -0.2937, -0.59, 0.7879, 0.1764, -0.9453, -0.1421, -0.2937, -0.6151, 0.5299, 0.5839, -0.6151, 0.5299, 0.5839, -0.9453, -0.1421, -0.2937, -0.9488, -0.08079, -0.3053, -0.6151, 0.5299, 0.5839, -0.9488, -0.08079, -0.3053, -0.5798, 0.2489, 0.7758, -0.9514, -0.2927, 0.0958, 4.379e-06, -0.9684, 0.2494, -0.9522, -0.2928, 0.08723, -0.9522, -0.2928, 0.08723, 4.379e-06, -0.9684, 0.2494, 2.205e-05, -0.9316, -0.3634, -0.9522, -0.2928, 0.08723, 2.205e-05, -0.9316, -0.3634, -0.9548, -0.2592, -0.1452, -0.9548, -0.2592, -0.1452, 2.205e-05, -0.9316, -0.3634, -3.978e-05, -0.5434, -0.8395, -0.9548, -0.2592, -0.1452, -3.978e-05, -0.5434, -0.8395, -0.9453, -0.1421, -0.2937, -0.9453, -0.1421, -0.2937, -3.978e-05, -0.5434, -0.8395, -0.0001073, -0.2724, -0.9622, -0.9453, -0.1421, -0.2937, -0.0001073, -0.2724, -0.9622, -0.9488, -0.08079, -0.3053, 0.002267, 1.0, 3.847e-06, -0.0004815, 0.5003, -0.8659, -0.01112, 0.9999, -3.343e-05, 0.002267, 1.0, 3.847e-06, 0.003996, 0.4996, -0.8663, -0.0004815, 0.5003, -0.8659, 0.003996, 0.4996, -0.8663, 0.021, -0.5, -0.8657, -0.0004815, 0.5003, -0.8659, 0.003996, 0.4996, -0.8663, 0.006813, -0.5003, -0.8658, 0.021, -0.5, -0.8657, 0.006813, -0.5003, -0.8658, 0.03183, -0.9995, 1.599e-05, 0.021, -0.5, -0.8657, 0.006813, -0.5003, -0.8658, 0.008383, -1.0, 1.336e-05, 0.03183, -0.9995, 1.599e-05, 0.008383, -1.0, 1.336e-05, 0.021, -0.5, 0.8657, 0.03183, -0.9995, 1.599e-05, 0.008383, -1.0, 1.336e-05, 0.006818, -0.5002, 0.8659, 0.021, -0.5, 0.8657, 0.006818, -0.5002, 0.8659, -0.0004825, 0.5004, 0.8658, 0.021, -0.5, 0.8657, 0.006818, -0.5002, 0.8659, 0.003995, 0.4996, 0.8662, -0.0004825, 0.5004, 0.8658, 0.003995, 0.4996, 0.8662, -0.01112, 0.9999, -3.343e-05, -0.0004825, 0.5004, 0.8658, 0.003995, 0.4996, 0.8662, 0.002267, 1.0, 3.847e-06, -0.01112, 0.9999, -3.343e-05, -3.978e-05, -0.5434, -0.8395, 0.9487, -0.07972, -0.3059, -0.0001073, -0.2724, -0.9622, -3.978e-05, -0.5434, -0.8395, 0.9453, -0.1416, -0.2939, 0.9487, -0.07972, -0.3059, 0.9453, -0.1416, -0.2939, 0.5798, 0.2493, 0.7757, 0.9487, -0.07972, -0.3059, 0.9453, -0.1416, -0.2939, 0.6151, 0.5302, 0.5836, 0.5798, 0.2493, 0.7757, 0.9548, -0.2592, -0.1452, 0.6151, 0.5302, 0.5836, 0.9453, -0.1416, -0.2939, 0.9548, -0.2592, -0.1452, 0.5899, 0.7879, 0.1764, 0.6151, 0.5302, 0.5836, 0.9522, -0.2928, 0.08722, 0.5899, 0.7879, 0.1764, 0.9548, -0.2592, -0.1452, 0.9522, -0.2928, 0.08722, 0.5938, 0.7867, -0.1689, 0.5899, 0.7879, 0.1764, 0.9514, -0.2927, 0.09581, 0.5938, 0.7867, -0.1689, 0.9522, -0.2928, 0.08722, 0.9514, -0.2927, 0.09581, 0.5973, 0.7902, -0.1373, 0.5938, 0.7867, -0.1689, 0.951, -0.3092, 0.007702, 0.5973, 0.7902, -0.1373, 0.9514, -0.2927, 0.09581, 0.951, -0.3092, 0.007702, 0.5866, 0.8051, 0.08803, 0.5973, 0.7902, -0.1373, 1.044e-05, -0.9991, -0.04212, 0.951, -0.3092, 0.007702, 0.9514, -0.2927, 0.09581, 1.044e-05, -0.9991, -0.04212, 0.9514, -0.2927, 0.09581, -7.304e-07, -0.9699, 0.2435, -7.304e-07, -0.9699, 0.2435, 0.9514, -0.2927, 0.09581, 0.9522, -0.2928, 0.08722, -7.304e-07, -0.9699, 0.2435, 0.9522, -0.2928, 0.08722, 4.379e-06, -0.9684, 0.2494, 4.379e-06, -0.9684, 0.2494, 0.9522, -0.2928, 0.08722, 0.9548, -0.2592, -0.1452, 4.379e-06, -0.9684, 0.2494, 0.9548, -0.2592, -0.1452, 2.205e-05, -0.9316, -0.3634, 2.205e-05, -0.9316, -0.3634, 0.9548, -0.2592, -0.1452, 0.9453, -0.1416, -0.2939, 2.205e-05, -0.9316, -0.3634, 0.9453, -0.1416, -0.2939, -3.978e-05, -0.5434, -0.8395, -0.59, 0.7879, 0.1764, -0.9465, -0.1469, -0.2875, -0.6123, 0.5277, 0.5888, -0.59, 0.7879, 0.1764, -0.9548, -0.2592, -0.1452, -0.9465, -0.1469, -0.2875, -0.5926, 0.7858, -0.1771, -0.9548, -0.2592, -0.1452, -0.59, 0.7879, 0.1764, -0.5926, 0.7858, -0.1771, -0.9526, -0.2941, 0.07775, -0.9548, -0.2592, -0.1452, -0.5945, 0.7872, -0.164, -0.9526, -0.2941, 0.07775, -0.5926, 0.7858, -0.1771, -0.5945, 0.7872, -0.164, -0.9538, -0.2941, 0.06193, -0.9526, -0.2941, 0.07775, -0.5883, 0.807, 0.0509, -0.9538, -0.2941, 0.06193, -0.5945, 0.7872, -0.164, -0.5883, 0.807, 0.0509, -0.9505, -0.3082, -0.04032, -0.9538, -0.2941, 0.06193, -0.6123, 0.5277, 0.5888, -0.9518, -0.09044, -0.2931, -0.5724, 0.2429, 0.7831, -0.6123, 0.5277, 0.5888, -0.9465, -0.1469, -0.2875, -0.9518, -0.09044, -0.2931, -0.9465, -0.1469, -0.2875, -0.008329, -0.2755, -0.9613, -0.9518, -0.09044, -0.2931, -0.9465, -0.1469, -0.2875, -0.004341, -0.5448, -0.8386, -0.008329, -0.2755, -0.9613, -0.9548, -0.2592, -0.1452, -0.004341, -0.5448, -0.8386, -0.9465, -0.1469, -0.2875, -0.9548, -0.2592, -0.1452, 1.643e-05, -0.9316, -0.3634, -0.004341, -0.5448, -0.8386, -0.9526, -0.2941, 0.07775, 1.643e-05, -0.9316, -0.3634, -0.9548, -0.2592, -0.1452, -0.9526, -0.2941, 0.07775, -0.001819, -0.9686, 0.2486, 1.643e-05, -0.9316, -0.3634, -0.9538, -0.2941, 0.06193, -0.001819, -0.9686, 0.2486, -0.9526, -0.2941, 0.07775, -0.9538, -0.2941, 0.06193, -0.001503, -0.9698, 0.2439, -0.001819, -0.9686, 0.2486, -0.9505, -0.3082, -0.04032, -0.001503, -0.9698, 0.2439, -0.9538, -0.2941, 0.06193, -0.9505, -0.3082, -0.04032, 0.0006334, -0.9992, -0.0396, -0.001503, -0.9698, 0.2439, 0.9493, -0.3101, 0.05207, 0.584, 0.8046, 0.1077, 0.5985, 0.7912, -0.1256, 0.0006334, -0.9992, -0.0396, 0.9484, -0.2919, 0.1238, -0.001503, -0.9698, 0.2439, 0.0006334, -0.9992, -0.0396, 0.9493, -0.3101, 0.05207, 0.9484, -0.2919, 0.1238, 0.9493, -0.3101, 0.05207, 0.5985, 0.7912, -0.1256, 0.9484, -0.2919, 0.1238, 0.9484, -0.2919, 0.1238, 0.5985, 0.7912, -0.1256, 0.5948, 0.7863, -0.1672, 0.9484, -0.2919, 0.1238, 0.5948, 0.7863, -0.1672, 0.9519, -0.2921, 0.0928, 0.9519, -0.2921, 0.0928, 0.5948, 0.7863, -0.1672, 0.5899, 0.7879, 0.1764, 0.9519, -0.2921, 0.0928, 0.5899, 0.7879, 0.1764, 0.9548, -0.2592, -0.1452, 0.9548, -0.2592, -0.1452, 0.5899, 0.7879, 0.1764, 0.6182, 0.5309, 0.5797, 0.9548, -0.2592, -0.1452, 0.6182, 0.5309, 0.5797, 0.9441, -0.1394, -0.2989, 0.9441, -0.1394, -0.2989, 0.6182, 0.5309, 0.5797, 0.5869, 0.2516, 0.7695, 0.9441, -0.1394, -0.2989, 0.5869, 0.2516, 0.7695, 0.9459, -0.07531, -0.3156, -0.004341, -0.5448, -0.8386, 0.9441, -0.1394, -0.2989, 0.9459, -0.07531, -0.3156, -0.004341, -0.5448, -0.8386, 0.9459, -0.07531, -0.3156, -0.008329, -0.2755, -0.9613, 1.643e-05, -0.9316, -0.3634, 0.9441, -0.1394, -0.2989, -0.004341, -0.5448, -0.8386, 1.643e-05, -0.9316, -0.3634, 0.9548, -0.2592, -0.1452, 0.9441, -0.1394, -0.2989, -0.001819, -0.9686, 0.2486, 0.9548, -0.2592, -0.1452, 1.643e-05, -0.9316, -0.3634, -0.001819, -0.9686, 0.2486, 0.9519, -0.2921, 0.0928, 0.9548, -0.2592, -0.1452, -0.001503, -0.9698, 0.2439, 0.9519, -0.2921, 0.0928, -0.001819, -0.9686, 0.2486, -0.001503, -0.9698, 0.2439, 0.9484, -0.2919, 0.1238, 0.9519, -0.2921, 0.0928, 0.5375, -0.4125, -0.7355, 0.5375, -0.4125, 0.7355, 0.5472, -0.837, -7.59e-06, 0.5375, -0.4125, -0.7355, 0.5181, 0.4366, 0.7355, 0.5375, -0.4125, 0.7355, 0.5375, -0.4125, -0.7355, 0.5085, 0.8611, -5.208e-06, 0.5181, 0.4366, 0.7355, 0.5375, -0.4125, -0.7355, 0.5181, 0.4366, -0.7355, 0.5085, 0.8611, -5.208e-06, 0.03757, 0.9993, 0.0003937, 0.002344, 0.5005, 0.8658, 0.002467, 1.0, 9.81e-05, 0.03757, 0.9993, 0.0003937, 0.03674, 0.5, 0.8653, 0.002344, 0.5005, 0.8658, 0.03674, 0.5, 0.8653, 0.002339, -0.5002, 0.8659, 0.002344, 0.5005, 0.8658, 0.03674, 0.5, 0.8653, 0.03564, -0.4995, 0.8656, 0.002339, -0.5002, 0.8659, 0.03564, -0.4995, 0.8656, 0.002321, -1.0, 9.639e-05, 0.002339, -0.5002, 0.8659, 0.03564, -0.4995, 0.8656, 0.03537, -0.9994, 0.0004874, 0.002321, -1.0, 9.639e-05, 0.03537, -0.9994, 0.0004874, 0.002376, -0.5003, -0.8659, 0.002321, -1.0, 9.639e-05, 0.03537, -0.9994, 0.0004874, 0.0362, -0.4994, -0.8656, 0.002376, -0.5003, -0.8659, 0.0362, -0.4994, -0.8656, 0.002413, 0.5001, -0.866, 0.002376, -0.5003, -0.8659, 0.0362, -0.4994, -0.8656, 0.0373, 0.4991, -0.8657, 0.002413, 0.5001, -0.866, 0.0373, 0.4991, -0.8657, 0.03757, 0.9993, 0.0003937, 0.002467, 1.0, 9.81e-05, 0.0373, 0.4991, -0.8657, 0.002467, 1.0, 9.81e-05, 0.002413, 0.5001, -0.866, -0.03269, 0.9995, -7.17e-05, 0.002413, 0.5001, -0.866, 0.002467, 1.0, 9.81e-05, -0.03269, 0.9995, -7.17e-05, -0.03246, 0.4999, -0.8655, 0.002413, 0.5001, -0.866, -0.03246, 0.4999, -0.8655, 0.002376, -0.5003, -0.8659, 0.002413, 0.5001, -0.866, -0.03246, 0.4999, -0.8655, -0.0315, -0.4999, -0.8655, 0.002376, -0.5003, -0.8659, -0.0315, -0.4999, -0.8655, 0.002321, -1.0, 9.639e-05, 0.002376, -0.5003, -0.8659, -0.0315, -0.4999, -0.8655, -0.03078, -0.9995, -0.0001036, 0.002321, -1.0, 9.639e-05, -0.03078, -0.9995, -0.0001036, 0.002339, -0.5002, 0.8659, 0.002321, -1.0, 9.639e-05, -0.03078, -0.9995, -0.0001036, -0.03101, -0.5, 0.8655, 0.002339, -0.5002, 0.8659, -0.03101, -0.5, 0.8655, 0.002344, 0.5005, 0.8658, 0.002339, -0.5002, 0.8659, -0.03101, -0.5, 0.8655, -0.03197, 0.4992, 0.8659, 0.002344, 0.5005, 0.8658, -0.03197, 0.4992, 0.8659, 0.002467, 1.0, 9.81e-05, 0.002344, 0.5005, 0.8658, -0.03197, 0.4992, 0.8659, -0.03269, 0.9995, -7.17e-05, 0.002467, 1.0, 9.81e-05, -0.5471, -0.837, 6.729e-06, -0.5181, 0.4366, -0.7355, -0.5375, -0.4125, -0.7355, -0.5471, -0.837, 6.729e-06, -0.5084, 0.8611, -7.453e-06, -0.5181, 0.4366, -0.7355, -0.5471, -0.837, 6.729e-06, -0.5181, 0.4366, 0.7355, -0.5084, 0.8611, -7.453e-06, -0.5471, -0.837, 6.729e-06, -0.5375, -0.4125, 0.7355, -0.5181, 0.4366, 0.7355, 0.5899, 0.7879, 0.1764, -0.6123, 0.5277, 0.5888, 0.6182, 0.5309, 0.5797, 0.5899, 0.7879, 0.1764, -0.59, 0.7879, 0.1764, -0.6123, 0.5277, 0.5888, 0.5948, 0.7863, -0.1672, -0.59, 0.7879, 0.1764, 0.5899, 0.7879, 0.1764, 0.5948, 0.7863, -0.1672, -0.5926, 0.7858, -0.1771, -0.59, 0.7879, 0.1764, 0.5985, 0.7912, -0.1256, -0.5926, 0.7858, -0.1771, 0.5948, 0.7863, -0.1672, 0.5985, 0.7912, -0.1256, -0.5945, 0.7872, -0.164, -0.5926, 0.7858, -0.1771, 0.584, 0.8046, 0.1077, -0.5945, 0.7872, -0.164, 0.5985, 0.7912, -0.1256, 0.584, 0.8046, 0.1077, -0.5883, 0.807, 0.0509, -0.5945, 0.7872, -0.164, -0.5965, 0.7892, -0.146, 0.5879, 0.8089, 0.009778, -0.586, 0.8076, 0.06688, -0.5965, 0.7892, -0.146, 0.5918, 0.7847, -0.1842, 0.5879, 0.8089, 0.009778, -0.5948, 0.7863, -0.1672, 0.5918, 0.7847, -0.1842, -0.5965, 0.7892, -0.146, -0.5948, 0.7863, -0.1672, 0.5926, 0.7858, -0.1771, 0.5918, 0.7847, -0.1842, -0.59, 0.7879, 0.1764, 0.5926, 0.7858, -0.1771, -0.5948, 0.7863, -0.1672, -0.59, 0.7879, 0.1764, 0.5899, 0.7879, 0.1764, 0.5926, 0.7858, -0.1771, -0.6182, 0.5308, 0.5797, 0.5899, 0.7879, 0.1764, -0.59, 0.7879, 0.1764, -0.6182, 0.5308, 0.5797, 0.6123, 0.5277, 0.5888, 0.5899, 0.7879, 0.1764, -1.0, 0.0, 0.0, -1.0, 0.0, 0.0, -1.0, 0.0, 0.0, -1.0, 0.0, 0.0, -1.0, 0.0, 0.0, -1.0, 0.0, 0.0, -1.0, 0.0, 0.0, -1.0, 0.0, 0.0, -1.0, 0.0, 0.0, -1.0, 0.0, 0.0, -1.0, 0.0, 0.0, -1.0, 0.0, 0.0, 0.5899, 0.7879, 0.1764, -0.6151, 0.5299, 0.5839, 0.6151, 0.5302, 0.5836, 0.5899, 0.7879, 0.1764, -0.59, 0.7879, 0.1764, -0.6151, 0.5299, 0.5839, 0.5938, 0.7867, -0.1689, -0.59, 0.7879, 0.1764, 0.5899, 0.7879, 0.1764, 0.5938, 0.7867, -0.1689, -0.5938, 0.7867, -0.1689, -0.59, 0.7879, 0.1764, 0.5973, 0.7902, -0.1373, -0.5938, 0.7867, -0.1689, 0.5938, 0.7867, -0.1689, 0.5973, 0.7902, -0.1373, -0.5973, 0.7902, -0.1373, -0.5938, 0.7867, -0.1689, 0.5866, 0.8051, 0.08803, -0.5973, 0.7902, -0.1373, 0.5973, 0.7902, -0.1373, 0.5866, 0.8051, 0.08803, -0.5866, 0.8051, 0.08803, -0.5973, 0.7902, -0.1373, 1.0, 0.0, 0.0, 1.0, 0.0, 0.0, 1.0, 0.0, 0.0, 1.0, 0.0, 0.0, 1.0, 0.0, 0.0, 1.0, 0.0, 0.0, 1.0, 0.0, 0.0, 1.0, 0.0, 0.0, 1.0, 0.0, 0.0, 1.0, 0.0, 0.0, 1.0, 0.0, 0.0, 1.0, 0.0, 0.0])] * 3)])
me_handrail001_i1_physics = bpy.data.meshes.new('handrail001_i1_physics')
me_handrail001_i1_physics.from_pydata([(67.51, -1.837, 37.92), (67.51, -3.219, 37.47), (-67.71, -1.837, 37.92), (-67.71, -3.219, 37.47), (-67.71, -4.602, 37.92), (-67.71, -5.456, 39.1), (-67.71, -5.456, 40.55), (-67.71, -0.982, 39.1), (-67.71, -3.219, 42.17), (-67.71, -0.982, 40.55), (-67.71, -1.837, 41.73), (-67.71, -4.602, 41.73), (67.51, -0.982, 39.1), (67.51, -0.982, 40.55), (67.51, -5.456, 39.1), (67.51, -4.602, 37.92), (67.51, -3.219, 42.17), (67.51, -4.602, 41.73), (67.51, -1.837, 41.73), (67.51, -5.456, 40.55)], [], [(0, 1, 2), (2, 1, 3), (4, 5, 6), (4, 6, 3), (3, 6, 2), (2, 6, 7), (7, 6, 8), (7, 8, 9), (9, 8, 10), (8, 6, 11), (2, 12, 0), (12, 2, 7), (13, 12, 9), (9, 12, 7), (12, 1, 0), (12, 13, 1), (4, 14, 5), (4, 15, 14), (4, 3, 15), (15, 3, 1), (16, 17, 18), (17, 13, 18), (17, 19, 13), (19, 14, 13), (14, 1, 13), (14, 15, 1), (19, 5, 14), (16, 8, 17), (8, 11, 17), (18, 10, 8), (8, 16, 18), (9, 18, 13), (18, 9, 10), (6, 19, 17), (17, 11, 6), (6, 5, 19)])
me_handrail001_i1_physics.polygons.foreach_set('use_smooth', [True] * 36)
_uv = me_handrail001_i1_physics.uv_layers.new(name='UVMap')
_uv.uv.foreach_set('vector', [0.0, 0.0, 0.0, 0.0, 0.0, 0.0, 0.0, 0.0, 0.0, 0.0, 0.0, 0.0, 0.0, 0.0, 0.0, 0.0, 0.0, 0.0, 0.0, 0.0, 0.0, 0.0, 0.0, 0.0, 0.0, 0.0, 0.0, 0.0, 0.0, 0.0, 0.0, 0.0, 0.0, 0.0, 0.0, 0.0, 0.0, 0.0, 0.0, 0.0, 0.0, 0.0, 0.0, 0.0, 0.0, 0.0, 0.0, 0.0, 0.0, 0.0, 0.0, 0.0, 0.0, 0.0, 0.0, 0.0, 0.0, 0.0, 0.0, 0.0, 0.0, 0.0, 0.0, 0.0, 0.0, 0.0, 0.0, 0.0, 0.0, 0.0, 0.0, 0.0, 0.0, 0.0, 0.0, 0.0, 0.0, 0.0, 0.0, 0.0, 0.0, 0.0, 0.0, 0.0, 0.0, 0.0, 0.0, 0.0, 0.0, 0.0, 0.0, 0.0, 0.0, 0.0, 0.0, 0.0, 0.0, 0.0, 0.0, 0.0, 0.0, 0.0, 0.0, 0.0, 0.0, 0.0, 0.0, 0.0, 0.0, 0.0, 0.0, 0.0, 0.0, 0.0, 0.0, 0.0, 0.0, 0.0, 0.0, 0.0, 0.0, 0.0, 0.0, 0.0, 0.0, 0.0, 0.0, 0.0, 0.0, 0.0, 0.0, 0.0, 0.0, 0.0, 0.0, 0.0, 0.0, 0.0, 0.0, 0.0, 0.0, 0.0, 0.0, 0.0, 0.0, 0.0, 0.0, 0.0, 0.0, 0.0, 0.0, 0.0, 0.0, 0.0, 0.0, 0.0, 0.0, 0.0, 0.0, 0.0, 0.0, 0.0, 0.0, 0.0, 0.0, 0.0, 0.0, 0.0, 0.0, 0.0, 0.0, 0.0, 0.0, 0.0, 0.0, 0.0, 0.0, 0.0, 0.0, 0.0, 0.0, 0.0, 0.0, 0.0, 0.0, 0.0, 0.0, 0.0, 0.0, 0.0, 0.0, 0.0, 0.0, 0.0, 0.0, 0.0, 0.0, 0.0, 0.0, 0.0, 0.0, 0.0, 0.0, 0.0, 0.0, 0.0, 0.0, 0.0, 0.0, 0.0, 0.0, 0.0, 0.0, 0.0, 0.0, 0.0])
me_handrail001_i1_physics.materials.append(mat_phy)
me_handrail001_i1_physics.use_remesh_fix_poles = True
me_handrail001_i1_physics.use_remesh_preserve_attributes = False
me_handrail001_i1_physics.use_mirror_vertex_groups = False
me_handrail001_i1_physics.update()
me_handrail001_i1_physics.normals_split_custom_set([tuple(v) for v in zip(*[iter([-0.5878, 0.809, 0.003296, -0.1077, 0.9938, 0.02878, -0.5877, 0.8089, -0.01577, -0.5877, 0.8089, -0.01577, -0.1077, 0.9938, 0.02878, 0.1076, 0.9941, -0.0151, 0.6714, 0.741, -0.007904, 0.9788, 0.2048, -0.002155, 0.9112, -0.4091, -0.04953, 0.6714, 0.741, -0.007904, 0.9112, -0.4091, -0.04953, 0.1076, 0.9941, -0.0151, 0.1076, 0.9941, -0.0151, 0.9112, -0.4091, -0.04953, -0.5877, 0.8089, -0.01577, -0.5877, 0.8089, -0.01577, 0.9112, -0.4091, -0.04953, -0.9497, 0.3086, -0.05419, -0.9497, 0.3086, -0.05419, 0.9112, -0.4091, -0.04953, -0.0001046, -0.9998, -0.02178, -0.9497, 0.3086, -0.05419, -0.0001046, -0.9998, -0.02178, -0.951, -0.309, -0.005965, -0.951, -0.309, -0.005965, -0.0001046, -0.9998, -0.02178, -0.5878, -0.809, -0.00338, -0.0001046, -0.9998, -0.02178, 0.9112, -0.4091, -0.04953, 0.5878, -0.809, -0.003296, -0.5877, 0.8089, -0.01577, -0.951, 0.309, 0.006012, -0.5878, 0.809, 0.003296, -0.951, 0.309, 0.006012, -0.5877, 0.8089, -0.01577, -0.9497, 0.3086, -0.05419, -0.9483, -0.308, 0.07683, -0.951, 0.309, 0.006012, -0.951, -0.309, -0.005965, -0.951, -0.309, -0.005965, -0.951, 0.309, 0.006012, -0.9497, 0.3086, -0.05419, -0.951, 0.309, 0.006012, -0.1077, 0.9938, 0.02878, -0.5878, 0.809, 0.003296, -0.951, 0.309, 0.006012, -0.9483, -0.308, 0.07683, -0.1077, 0.9938, 0.02878, 0.6714, 0.741, -0.007904, 0.9118, 0.4094, 0.03229, 0.9788, 0.2048, -0.002155, 0.6714, 0.741, -0.007904, 0.4972, 0.8676, 0.002176, 0.9118, 0.4094, 0.03229, 0.6714, 0.741, -0.007904, 0.1076, 0.9941, -0.0151, 0.4972, 0.8676, 0.002176, 0.4972, 0.8676, 0.002176, 0.1076, 0.9941, -0.0151, -0.1077, 0.9938, 0.02878, 5.25e-05, -1.0, 0.003269, 0.5878, -0.8089, 0.01305, -0.5878, -0.809, 0.005976, 0.5878, -0.8089, 0.01305, -0.9483, -0.308, 0.07683, -0.5878, -0.809, 0.005976, 0.5878, -0.8089, 0.01305, 0.9786, -0.2048, 0.02085, -0.9483, -0.308, 0.07683, 0.9786, -0.2048, 0.02085, 0.9118, 0.4094, 0.03229, -0.9483, -0.308, 0.07683, 0.9118, 0.4094, 0.03229, -0.1077, 0.9938, 0.02878, -0.9483, -0.308, 0.07683, 0.9118, 0.4094, 0.03229, 0.4972, 0.8676, 0.002176, -0.1077, 0.9938, 0.02878, 0.9786, -0.2048, 0.02085, 0.9788, 0.2048, -0.002155, 0.9118, 0.4094, 0.03229, 5.25e-05, -1.0, 0.003269, -0.0001046, -0.9998, -0.02178, 0.5878, -0.8089, 0.01305, -0.0001046, -0.9998, -0.02178, 0.5878, -0.809, -0.003296, 0.5878, -0.8089, 0.01305, -0.5878, -0.809, 0.005976, -0.5878, -0.809, -0.00338, -0.0001046, -0.9998, -0.02178, -0.0001046, -0.9998, -0.02178, 5.25e-05, -1.0, 0.003269, -0.5878, -0.809, 0.005976, -0.951, -0.309, -0.005965, -0.5878, -0.809, 0.005976, -0.9483, -0.308, 0.07683, -0.5878, -0.809, 0.005976, -0.951, -0.309, -0.005965, -0.5878, -0.809, -0.00338, 0.9112, -0.4091, -0.04953, 0.9786, -0.2048, 0.02085, 0.5878, -0.8089, 0.01305, 0.5878, -0.8089, 0.01305, 0.5878, -0.809, -0.003296, 0.9112, -0.4091, -0.04953, 0.9112, -0.4091, -0.04953, 0.9788, 0.2048, -0.002155, 0.9786, -0.2048, 0.02085])] * 3)])
arm_handrail001_i1_qc_skeleton = bpy.data.armatures.new('handrail001_i1.qc_skeleton')  # bones are not reproduced

# ---- objects
ob_handrail001_i1_qc_skeleton = bpy.data.objects.new('handrail001_i1.qc_skeleton', arm_handrail001_i1_qc_skeleton)
ob_handrail001_i1_reference = bpy.data.objects.new('handrail001_i1_reference', me_handrail001_i1_reference)
ob_handrail001_i1_physics = bpy.data.objects.new('handrail001_i1_physics', me_handrail001_i1_physics)

# ---- transforms, parenting, visibility, modifiers, constraints
ob_handrail001_i1_qc_skeleton.location = (0.0, 0.0, 0.0)
ob_handrail001_i1_qc_skeleton.show_in_front = True
ob_handrail001_i1_qc_skeleton.lineart.crease_threshold = 0.0
ob_handrail001_i1_reference.parent = ob_handrail001_i1_qc_skeleton
ob_handrail001_i1_reference.location = (0.0, 0.0, 0.0)
ob_handrail001_i1_reference.lineart.crease_threshold = 0.0
_vg = ob_handrail001_i1_reference.vertex_groups.new(name='static_prop')
_vg.add([0, 1, 2, 3, 4, 5, 6, 7, 8, 9, 10, 11, 12, 13, 14, 15, 16, 17, 18, 19, 20, 21, 22, 23, 24, 25, 26, 27, 28, 29, 30, 31, 32, 33, 34, 35, 36, 37, 38, 39, 40, 41, 42, 43, 44, 45, 46, 47, 48, 49, 50, 51, 52, 53, 54, 55, 56, 57, 58, 59, 60, 61, 62, 63, 64, 65, 66, 67, 68, 69, 70, 71, 72, 73, 74, 75, 76, 77, 78, 79, 80, 81, 82, 83, 84, 85, 86, 87, 88, 89, 90, 91, 92, 93, 94, 95, 96, 97, 98, 99, 100, 101, 102, 103, 104, 105, 106, 107, 108, 109, 110, 111, 112, 113, 114, 115, 116, 117, 118, 119, 120, 121, 122, 123, 124, 125, 126, 127, 128, 129, 130, 131, 132, 133, 134, 135, 136, 137, 138, 139, 140, 141, 142, 143, 144, 145, 146, 147, 148, 149, 150, 151, 152, 153, 154, 155, 156, 157, 158, 159, 160, 161, 162, 163, 164, 165, 166, 167, 168, 169, 170, 171, 172, 173, 174, 175, 176, 177, 178, 179, 180, 181], 1.0, 'REPLACE')
_m = ob_handrail001_i1_reference.modifiers.new('Armature', 'ARMATURE')
_m.object = ob_handrail001_i1_qc_skeleton
ob_handrail001_i1_physics.parent = ob_handrail001_i1_qc_skeleton
ob_handrail001_i1_physics.location = (0.0, 0.0, 0.0)
ob_handrail001_i1_physics.display_type = 'SOLID'
ob_handrail001_i1_physics.show_wire = True
ob_handrail001_i1_physics.lineart.crease_threshold = 0.0
_vg = ob_handrail001_i1_physics.vertex_groups.new(name='static_prop')
_vg.add([0, 1, 2, 3, 4, 5, 6, 7, 8, 9, 10, 11, 12, 13, 14, 15, 16, 17, 18, 19], 1.0, 'REPLACE')
_m = ob_handrail001_i1_physics.modifiers.new('Armature', 'ARMATURE')
_m.object = ob_handrail001_i1_qc_skeleton

# ---- collection membership
scene.collection.objects.link(ob_handrail001_i1_qc_skeleton)
scene.collection.objects.link(ob_handrail001_i1_reference)
scene.collection.objects.link(ob_handrail001_i1_physics)
col_handrail001_i1.objects.link(ob_handrail001_i1_qc_skeleton)
col_handrail001_i1.objects.link(ob_handrail001_i1_reference)
col_handrail001_i1.objects.link(ob_handrail001_i1_physics)

# ---- scene / render settings (as saved in the file)
scene.frame_start = 1; scene.frame_end = 250; scene.frame_set(0)
scene.render.engine = 'BLENDER_EEVEE_NEXT'
scene.cycles.use_denoising = False
scene.cycles.samples = 128
scene.cycles.sampling_pattern = 'TABULATED_SOBOL'
scene.cycles.use_adaptive_sampling = False
scene.cycles.use_light_tree = False
scene.view_settings.view_transform = 'Filmic'
bpy.context.view_layer.update()

# ---- added for rendering (the .blend has no active camera and no usable light): camera, sun + grey world if the file has none
cam_auto = bpy.data.cameras.new('AutoCamera')
cam_auto.lens = 50.0
cam_auto.sensor_width = 36.0
cam_auto.clip_end = 2352.22
ob_auto_camera = bpy.data.objects.new('AutoCamera', cam_auto)
scene.collection.objects.link(ob_auto_camera)
ob_auto_camera.location = (133.925, -160.932, 128.366)
ob_auto_camera.rotation_euler = (1.09748, -7.21219e-08, 0.694738)
scene.camera = ob_auto_camera
light_auto_sun = bpy.data.lights.new('AutoSun', 'SUN')
light_auto_sun.energy = 3.0
light_auto_sun.angle = 0.0523599
ob_auto_sun = bpy.data.objects.new('AutoSun', light_auto_sun)
scene.collection.objects.link(ob_auto_sun)
ob_auto_sun.rotation_euler = (0.872665, 0.174533, 0.523599)
if scene.world is None:
    world_auto = bpy.data.worlds.new('AutoWorld')
    world_auto.color = (0.3, 0.3, 0.3)
    scene.world = world_auto
bpy.context.view_layer.update()
